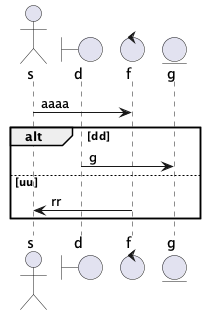

The diagram above was rendered by PlantUML. Its source (embedded in the PNG):
@startuml
actor s
boundary d
control f
entity g
s -> f : aaaa
alt dd
d -> g : g
else uu
f -> s : rr
end
@enduml